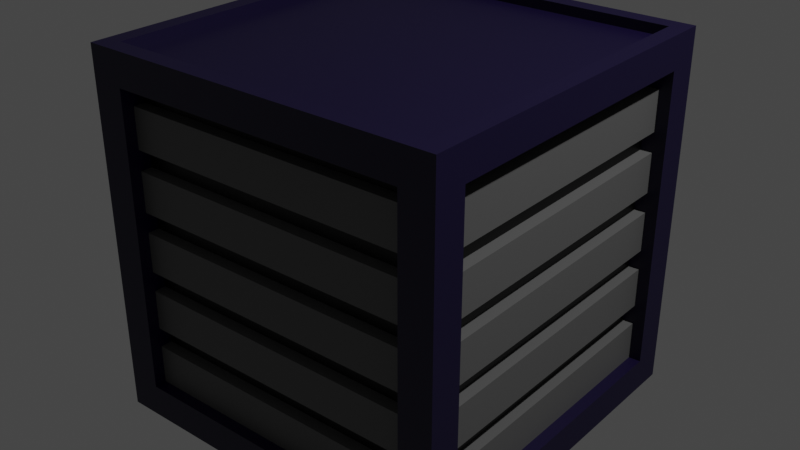 # Source: Box4.blend  (saved by Blender 2.83.19; exported with 4.5.12 LTS)
import bpy
from mathutils import Matrix  # noqa: F401  (used for matrix-valued properties, if any)

bpy.ops.wm.read_factory_settings(use_empty=True)
scene = bpy.context.scene
scene.name = 'Scene'

# ---- collections
col_collection = bpy.data.collections.new('Collection'); scene.collection.children.link(col_collection)

# ---- materials (node trees are filled in below, after node groups)
mat_material_001 = bpy.data.materials.new('Material.001')
mat_material_001.use_transparent_shadow = False
mat_material_002 = bpy.data.materials.new('Material.002')
mat_material_002.use_transparent_shadow = False
mat_material_003 = bpy.data.materials.new('Material.003')
mat_material_003.use_transparent_shadow = False
mat_material_004 = bpy.data.materials.new('Material.004')
mat_material_004.use_transparent_shadow = False

# ---- material node trees
mat_material_001.use_nodes = True; mat_material_001.node_tree.nodes.clear()
_N = mat_material_001.node_tree.nodes; _L = mat_material_001.node_tree.links
n0 = _N.new('ShaderNodeBsdfPrincipled'); n0.name = 'Principled BSDF'; n0.location = (10, 300)
n0.distribution = 'GGX'
n0.subsurface_method = 'BURLEY'
n0.inputs[0].default_value = (0.1156, 0.1156, 0.1156, 1.0)
n0.inputs[3].default_value = 1.45
n0.inputs[27].default_value = (0.0, 0.0, 0.0, 1.0)
n0.inputs[28].default_value = 1.0
n1 = _N.new('ShaderNodeOutputMaterial'); n1.name = 'Material Output'; n1.location = (300, 300)
_L.new(n0.outputs[0], n1.inputs[0])
n1.is_active_output = True
mat_material_002.use_nodes = True; mat_material_002.node_tree.nodes.clear()
_N = mat_material_002.node_tree.nodes; _L = mat_material_002.node_tree.links
n0 = _N.new('ShaderNodeBsdfPrincipled'); n0.name = 'Principled BSDF'; n0.location = (10, 300)
n0.distribution = 'GGX'
n0.subsurface_method = 'BURLEY'
n0.inputs[0].default_value = (0.0, 0.0, 0.0, 1.0)
n0.inputs[3].default_value = 1.45
n0.inputs[27].default_value = (0.0, 0.0, 0.0, 1.0)
n0.inputs[28].default_value = 1.0
n1 = _N.new('ShaderNodeOutputMaterial'); n1.name = 'Material Output'; n1.location = (300, 300)
_L.new(n0.outputs[0], n1.inputs[0])
n1.is_active_output = True
mat_material_003.use_nodes = True; mat_material_003.node_tree.nodes.clear()
_N = mat_material_003.node_tree.nodes; _L = mat_material_003.node_tree.links
n0 = _N.new('ShaderNodeBsdfPrincipled'); n0.name = 'Principled BSDF'; n0.location = (10, 300)
n0.distribution = 'GGX'
n0.subsurface_method = 'BURLEY'
n0.inputs[0].default_value = (0.003764, 0.0, 0.02924, 1.0)
n0.inputs[3].default_value = 1.45
n0.inputs[27].default_value = (0.0, 0.0, 0.0, 1.0)
n0.inputs[28].default_value = 1.0
n1 = _N.new('ShaderNodeOutputMaterial'); n1.name = 'Material Output'; n1.location = (300, 300)
_L.new(n0.outputs[0], n1.inputs[0])
n1.is_active_output = True
mat_material_004.use_nodes = True; mat_material_004.node_tree.nodes.clear()
_N = mat_material_004.node_tree.nodes; _L = mat_material_004.node_tree.links
n0 = _N.new('ShaderNodeBsdfPrincipled'); n0.name = 'Principled BSDF'; n0.location = (10, 300)
n0.distribution = 'GGX'
n0.subsurface_method = 'BURLEY'
n0.inputs[0].default_value = (0.8, 0.01064, 0.0, 1.0)
n0.inputs[3].default_value = 1.45
n0.inputs[27].default_value = (0.0, 0.0, 0.0, 1.0)
n0.inputs[28].default_value = 1.0
n1 = _N.new('ShaderNodeOutputMaterial'); n1.name = 'Material Output'; n1.location = (300, 300)
_L.new(n0.outputs[0], n1.inputs[0])
n1.is_active_output = True

# ---- world
world_world = bpy.data.worlds.new('World'); scene.world = world_world
world_world.use_nodes = True; world_world.node_tree.nodes.clear()
_N = world_world.node_tree.nodes; _L = world_world.node_tree.links
n0 = _N.new('ShaderNodeOutputWorld'); n0.name = 'World Output'; n0.location = (300, 300)
n1 = _N.new('ShaderNodeBackground'); n1.name = 'Background'; n1.location = (10, 300)
n1.inputs[0].default_value = (0.05088, 0.05088, 0.05088, 1.0)
_L.new(n1.outputs[0], n0.inputs[0])
n0.is_active_output = True
world_world.color = (0.05088, 0.05088, 0.05088)
world_world.use_sun_shadow = False
world_world.sun_shadow_jitter_overblur = 0.0

# ---- lights
light_light = bpy.data.lights.new('Light', 'POINT')
light_light.transmission_factor = 0.0
light_light.energy = 1000.0
light_light.shadow_soft_size = 0.1
light_light.shadow_maximum_resolution = 0.006
light_light.use_absolute_resolution = True

# ---- meshes
me_cube_001 = bpy.data.meshes.new('Cube.001')
me_cube_001.from_pydata([(-1.0, -1.0, -1.0), (-1.0, -1.0, 1.0), (-1.0, 1.0, -1.0), (-1.0, 1.0, 1.0), (1.0, -1.0, -1.0), (1.0, -1.0, 1.0), (1.0, 1.0, -1.0), (1.0, 1.0, 1.0), (-1.0, -0.8204, -0.8204), (-1.0, -0.8204, 0.8204), (-1.0, 0.8204, 0.8204), (-1.0, 0.8204, -0.8204), (-0.8204, 1.0, -0.8204), (-0.8204, 1.0, 0.8204), (0.8204, 1.0, 0.8204), (0.8204, 1.0, -0.8204), (1.0, 0.8204, -0.8204), (1.0, 0.8204, 0.8204), (1.0, -0.8204, 0.8204), (1.0, -0.8204, -0.8204), (0.8204, -1.0, -0.8204), (0.8204, -1.0, 0.8204), (-0.8204, -1.0, 0.8204), (-0.8204, -1.0, -0.8204), (-0.8186, -0.8204, -0.8204), (-0.8186, -0.8204, 0.8204), (-0.8186, 0.8204, -0.8204), (-0.8186, 0.8204, 0.8204), (-0.8204, 0.8186, 0.8204), (-0.8204, 0.8186, -0.8204), (0.8204, 0.8186, -0.8204), (0.8204, 0.8186, 0.8204), (0.8186, 0.8204, 0.8204), (0.8186, 0.8204, -0.8204), (0.8186, -0.8204, -0.8204), (0.8186, -0.8204, 0.8204), (0.8204, -0.8186, 0.8204), (0.8204, -0.8186, -0.8204), (-0.8204, -0.8186, -0.8204), (-0.8204, -0.8186, 0.8204), (-0.9346, -0.9346, 0.9043), (-0.9346, 0.9346, 0.9043), (0.9346, -0.9346, 0.9043), (0.9346, 0.9346, 0.9043), (-0.9346, -0.9346, -0.8247), (-0.9346, -0.9346, -0.7147), (-0.9346, -0.9346, -0.6048), (-0.9346, -0.9346, -0.4948), (-0.9346, -0.9346, -0.3848), (-0.9346, -0.9346, -0.2749), (-0.9346, -0.9346, -0.1649), (-0.9346, -0.9346, -0.05498), (-0.9346, -0.9346, 0.05498), (-0.9346, -0.9346, 0.1649), (-0.9346, -0.9346, 0.2749), (-0.9346, -0.9346, 0.3848), (-0.9346, -0.9346, 0.4948), (-0.9346, -0.9346, 0.6048), (-0.9346, -0.9346, 0.7147), (-0.9346, -0.9346, 0.8247), (-0.9346, 0.9346, 0.8247), (-0.9346, 0.9346, 0.7147), (-0.9346, 0.9346, 0.6048), (-0.9346, 0.9346, 0.4948), (-0.9346, 0.9346, 0.3848), (-0.9346, 0.9346, 0.2749), (-0.9346, 0.9346, 0.1649), (-0.9346, 0.9346, 0.05498), (-0.9346, 0.9346, -0.05498), (-0.9346, 0.9346, -0.1649), (-0.9346, 0.9346, -0.2749), (-0.9346, 0.9346, -0.3848), (-0.9346, 0.9346, -0.4948), (-0.9346, 0.9346, -0.6048), (-0.9346, 0.9346, -0.7147), (-0.9346, 0.9346, -0.8247), (0.9346, 0.9346, 0.8247), (0.9346, 0.9346, 0.7147), (0.9346, 0.9346, 0.6048), (0.9346, 0.9346, 0.4948), (0.9346, 0.9346, 0.3848), (0.9346, 0.9346, 0.2749), (0.9346, 0.9346, 0.1649), (0.9346, 0.9346, 0.05498), (0.9346, 0.9346, -0.05498), (0.9346, 0.9346, -0.1649), (0.9346, 0.9346, -0.2749), (0.9346, 0.9346, -0.3848), (0.9346, 0.9346, -0.4948), (0.9346, 0.9346, -0.6048), (0.9346, 0.9346, -0.7147), (0.9346, 0.9346, -0.8247), (0.9346, -0.9346, 0.8247), (0.9346, -0.9346, 0.7147), (0.9346, -0.9346, 0.6048), (0.9346, -0.9346, 0.4948), (0.9346, -0.9346, 0.3848), (0.9346, -0.9346, 0.2749), (0.9346, -0.9346, 0.1649), (0.9346, -0.9346, 0.05498), (0.9346, -0.9346, -0.05498), (0.9346, -0.9346, -0.1649), (0.9346, -0.9346, -0.2749), (0.9346, -0.9346, -0.3848), (0.9346, -0.9346, -0.4948), (0.9346, -0.9346, -0.6048), (0.9346, -0.9346, -0.7147), (0.9346, -0.9346, -0.8247), (-0.8712, 0.8712, -0.9346), (-0.8712, -0.8712, -0.9346), (-0.8712, 0.8712, -0.8247), (0.8712, 0.8712, -0.9346), (0.8712, 0.8712, -0.8247), (0.8712, -0.8712, -0.9346), (0.8712, -0.8712, -0.8247), (-0.8712, -0.8712, -0.8247), (-0.8712, -0.8712, -0.6048), (-0.8712, -0.8712, -0.4948), (-0.8712, -0.8712, -0.2749), (-0.8712, -0.8712, -0.1649), (-0.8712, -0.8712, 0.05498), (-0.8712, -0.8712, 0.1649), (-0.8712, -0.8712, 0.3848), (-0.8712, -0.8712, 0.4948), (-0.8712, -0.8712, 0.7147), (-0.8712, -0.8712, 0.8247), (-0.8712, 0.8712, 0.8247), (-0.8712, 0.8712, 0.7147), (-0.8712, 0.8712, 0.4948), (-0.8712, 0.8712, 0.3848), (-0.8712, 0.8712, 0.1649), (-0.8712, 0.8712, 0.05498), (-0.8712, 0.8712, -0.1649), (-0.8712, 0.8712, -0.2749), (-0.8712, 0.8712, -0.4948), (-0.8712, 0.8712, -0.6048), (0.8712, 0.8712, 0.8247), (0.8712, 0.8712, 0.7147), (0.8712, 0.8712, 0.4948), (0.8712, 0.8712, 0.3848), (0.8712, 0.8712, 0.1649), (0.8712, 0.8712, 0.05498), (0.8712, 0.8712, -0.1649), (0.8712, 0.8712, -0.2749), (0.8712, 0.8712, -0.4948), (0.8712, 0.8712, -0.6048), (0.8712, -0.8712, 0.8247), (0.8712, -0.8712, 0.7147), (0.8712, -0.8712, 0.4948), (0.8712, -0.8712, 0.3848), (0.8712, -0.8712, 0.1649), (0.8712, -0.8712, 0.05498), (0.8712, -0.8712, -0.1649), (0.8712, -0.8712, -0.2749), (0.8712, -0.8712, -0.4948), (0.8712, -0.8712, -0.6048), (0.5015, 0.8743, -0.5128), (0.5015, 0.8743, -0.2612), (0.5015, 0.9763, -0.5128), (0.5015, 0.9763, -0.2612), (0.7531, 0.8743, -0.5128), (0.7531, 0.8743, -0.2612), (0.7531, 0.9763, -0.5128), (0.7531, 0.9763, -0.2612), (0.5015, 0.9593, -0.5128), (0.5015, 0.9423, -0.5128), (0.5015, 0.9253, -0.5128), (0.5015, 0.9083, -0.5128), (0.5015, 0.8913, -0.5128), (0.5015, 0.8743, -0.4708), (0.5015, 0.8743, -0.4289), (0.5015, 0.8743, -0.387), (0.5015, 0.8743, -0.345), (0.5015, 0.8743, -0.3031), (0.5015, 0.8913, -0.2612), (0.5015, 0.9083, -0.2612), (0.5015, 0.9253, -0.2612), (0.5015, 0.9423, -0.2612), (0.5015, 0.9593, -0.2612), (0.5015, 0.9763, -0.3031), (0.5015, 0.9763, -0.345), (0.5015, 0.9763, -0.387), (0.5015, 0.9763, -0.4289), (0.5015, 0.9763, -0.4708), (0.7111, 0.9763, -0.5128), (0.6692, 0.9763, -0.5128), (0.6273, 0.9763, -0.5128), (0.5854, 0.9763, -0.5128), (0.5434, 0.9763, -0.5128), (0.5434, 0.9763, -0.2612), (0.5854, 0.9763, -0.2612), (0.6273, 0.9763, -0.2612), (0.6692, 0.9763, -0.2612), (0.7111, 0.9763, -0.2612), (0.7531, 0.9763, -0.3031), (0.7531, 0.9763, -0.345), (0.7531, 0.9763, -0.387), (0.7531, 0.9763, -0.4289), (0.7531, 0.9763, -0.4708), (0.7531, 0.8913, -0.5128), (0.7531, 0.9083, -0.5128), (0.7531, 0.9253, -0.5128), (0.7531, 0.9423, -0.5128), (0.7531, 0.9593, -0.5128), (0.7531, 0.9593, -0.2612), (0.7531, 0.9423, -0.2612), (0.7531, 0.9253, -0.2612), (0.7531, 0.9083, -0.2612), (0.7531, 0.8913, -0.2612), (0.7531, 0.8743, -0.3031), (0.7531, 0.8743, -0.345), (0.7531, 0.8743, -0.387), (0.7531, 0.8743, -0.4289), (0.7531, 0.8743, -0.4708), (0.5434, 0.8743, -0.5128), (0.5854, 0.8743, -0.5128), (0.6273, 0.8743, -0.5128), (0.6692, 0.8743, -0.5128), (0.7111, 0.8743, -0.5128), (0.7111, 0.8743, -0.2612), (0.6692, 0.8743, -0.2612), (0.6273, 0.8743, -0.2612), (0.5854, 0.8743, -0.2612), (0.5434, 0.8743, -0.2612), (0.7111, 0.9593, -0.2612), (0.7111, 0.9423, -0.2612), (0.7111, 0.9253, -0.2612), (0.7111, 0.9083, -0.2612), (0.7111, 0.8913, -0.2612), (0.6692, 0.9593, -0.2612), (0.6692, 0.9423, -0.2612), (0.6692, 0.9253, -0.2612), (0.6692, 0.9083, -0.2612), (0.6692, 0.8913, -0.2612), (0.6273, 0.9593, -0.2612), (0.6273, 0.9423, -0.2612), (0.6273, 0.9253, -0.2612), (0.6273, 0.9083, -0.2612), (0.6273, 0.8913, -0.2612), (0.5854, 0.9593, -0.2612), (0.5854, 0.9423, -0.2612), (0.5854, 0.9253, -0.2612), (0.5854, 0.9083, -0.2612), (0.5854, 0.8913, -0.2612), (0.5434, 0.9593, -0.2612), (0.5434, 0.9423, -0.2612), (0.5434, 0.9253, -0.2612), (0.5434, 0.9083, -0.2612), (0.5434, 0.8913, -0.2612), (0.5434, 0.9593, -0.5128), (0.5434, 0.9423, -0.5128), (0.5434, 0.9253, -0.5128), (0.5434, 0.9083, -0.5128), (0.5434, 0.8913, -0.5128), (0.5854, 0.9593, -0.5128), (0.5854, 0.9423, -0.5128), (0.5854, 0.9253, -0.5128), (0.5854, 0.9083, -0.5128), (0.5854, 0.8913, -0.5128), (0.6273, 0.9593, -0.5128), (0.6273, 0.9423, -0.5128), (0.6273, 0.9253, -0.5128), (0.6273, 0.9083, -0.5128), (0.6273, 0.8913, -0.5128), (0.6692, 0.9593, -0.5128), (0.6692, 0.9423, -0.5128), (0.6692, 0.9253, -0.5128), (0.6692, 0.9083, -0.5128), (0.6692, 0.8913, -0.5128), (0.7111, 0.9593, -0.5128), (0.7111, 0.9423, -0.5128), (0.7111, 0.9253, -0.5128), (0.7111, 0.9083, -0.5128), (0.7111, 0.8913, -0.5128), (0.7111, 0.8743, -0.4708), (0.6692, 0.8743, -0.4708), (0.6273, 0.8743, -0.4708), (0.5854, 0.8743, -0.4708), (0.5434, 0.8743, -0.4708), (0.7111, 0.8743, -0.4289), (0.6692, 0.8743, -0.4289), (0.6273, 0.8743, -0.4289), (0.5854, 0.8743, -0.4289), (0.5434, 0.8743, -0.4289), (0.7111, 0.8743, -0.387), (0.6692, 0.8743, -0.387), (0.6273, 0.8743, -0.387), (0.5854, 0.8743, -0.387), (0.5434, 0.8743, -0.387), (0.7111, 0.8743, -0.345), (0.6692, 0.8743, -0.345), (0.6273, 0.8743, -0.345), (0.5854, 0.8743, -0.345), (0.5434, 0.8743, -0.345), (0.7111, 0.8743, -0.3031), (0.6692, 0.8743, -0.3031), (0.6273, 0.8743, -0.3031), (0.5854, 0.8743, -0.3031), (0.5434, 0.8743, -0.3031), (0.7531, 0.9593, -0.4708), (0.7531, 0.9423, -0.4708), (0.7531, 0.9253, -0.4708), (0.7531, 0.9083, -0.4708), (0.7531, 0.8913, -0.4708), (0.7531, 0.9593, -0.4289), (0.7531, 0.9423, -0.4289), (0.7531, 0.9253, -0.4289), (0.7531, 0.9083, -0.4289), (0.7531, 0.8913, -0.4289), (0.7531, 0.9593, -0.387), (0.7531, 0.9423, -0.387), (0.7531, 0.9253, -0.387), (0.7531, 0.9083, -0.387), (0.7531, 0.8913, -0.387), (0.7531, 0.9593, -0.345), (0.7531, 0.9423, -0.345), (0.7531, 0.9253, -0.345), (0.7531, 0.9083, -0.345), (0.7531, 0.8913, -0.345), (0.7531, 0.9593, -0.3031), (0.7531, 0.9423, -0.3031), (0.7531, 0.9253, -0.3031), (0.7531, 0.9083, -0.3031), (0.7531, 0.8913, -0.3031), (0.5434, 0.9763, -0.4708), (0.5854, 0.9763, -0.4708), (0.6273, 0.9763, -0.4708), (0.6692, 0.9763, -0.4708), (0.7111, 0.9763, -0.4708), (0.5434, 0.9763, -0.4289), (0.5854, 0.9763, -0.4289), (0.6273, 0.9763, -0.4289), (0.6692, 0.9763, -0.4289), (0.7111, 0.9763, -0.4289), (0.5434, 0.9763, -0.387), (0.5854, 0.9763, -0.387), (0.6273, 0.9763, -0.387), (0.6692, 0.9763, -0.387), (0.7111, 0.9763, -0.387), (0.5434, 0.9763, -0.345), (0.5854, 0.9763, -0.345), (0.6273, 0.9763, -0.345), (0.6692, 0.9763, -0.345), (0.7111, 0.9763, -0.345), (0.5434, 0.9763, -0.3031), (0.5854, 0.9763, -0.3031), (0.6273, 0.9763, -0.3031), (0.6692, 0.9763, -0.3031), (0.7111, 0.9763, -0.3031), (0.5015, 0.8913, -0.4708), (0.5015, 0.9083, -0.4708), (0.5015, 0.9253, -0.4708), (0.5015, 0.9423, -0.4708), (0.5015, 0.9593, -0.4708), (0.5015, 0.8913, -0.4289), (0.5015, 0.9083, -0.4289), (0.5015, 0.9253, -0.4289), (0.5015, 0.9423, -0.4289), (0.5015, 0.9593, -0.4289), (0.5015, 0.8913, -0.387), (0.5015, 0.9083, -0.387), (0.5015, 0.9253, -0.387), (0.5015, 0.9423, -0.387), (0.5015, 0.9593, -0.387), (0.5015, 0.8913, -0.345), (0.5015, 0.9083, -0.345), (0.5015, 0.9253, -0.345), (0.5015, 0.9423, -0.345), (0.5015, 0.9593, -0.345), (0.5015, 0.8913, -0.3031), (0.5015, 0.9083, -0.3031), (0.5015, 0.9253, -0.3031), (0.5015, 0.9423, -0.3031), (0.5015, 0.9593, -0.3031), (0.549, 0.9905, -0.5072), (0.549, 0.9905, -0.4764), (0.5798, 0.9905, -0.4764), (0.5798, 0.9905, -0.5072), (0.591, 0.9905, -0.5072), (0.591, 0.9905, -0.4764), (0.6217, 0.9905, -0.4764), (0.6217, 0.9905, -0.5072), (0.6329, 0.9905, -0.5072), (0.6329, 0.9905, -0.4764), (0.6636, 0.9905, -0.4764), (0.6636, 0.9905, -0.5072), (0.6748, 0.9905, -0.5072), (0.6748, 0.9905, -0.4764), (0.7056, 0.9905, -0.4764), (0.7056, 0.9905, -0.5072), (0.549, 0.9905, -0.4652), (0.549, 0.9905, -0.4345), (0.5798, 0.9905, -0.4345), (0.5798, 0.9905, -0.4652), (0.591, 0.9905, -0.4652), (0.591, 0.9905, -0.4345), (0.6217, 0.9905, -0.4345), (0.6217, 0.9905, -0.4652), (0.6329, 0.9905, -0.4652), (0.6329, 0.9905, -0.4345), (0.6636, 0.9905, -0.4345), (0.6636, 0.9905, -0.4652), (0.6748, 0.9905, -0.4652), (0.6748, 0.9905, -0.4345), (0.7056, 0.9905, -0.4345), (0.7056, 0.9905, -0.4652), (0.549, 0.9905, -0.4233), (0.549, 0.9905, -0.3926), (0.5798, 0.9905, -0.3926), (0.5798, 0.9905, -0.4233), (0.591, 0.9905, -0.4233), (0.591, 0.9905, -0.3926), (0.6217, 0.9905, -0.3926), (0.6217, 0.9905, -0.4233), (0.6329, 0.9905, -0.4233), (0.6329, 0.9905, -0.3926), (0.6636, 0.9905, -0.3926), (0.6636, 0.9905, -0.4233), (0.6748, 0.9905, -0.4233), (0.6748, 0.9905, -0.3926), (0.7056, 0.9905, -0.3926), (0.7056, 0.9905, -0.4233), (0.549, 0.9905, -0.3814), (0.549, 0.9905, -0.3506), (0.5798, 0.9905, -0.3506), (0.5798, 0.9905, -0.3814), (0.591, 0.9905, -0.3814), (0.591, 0.9905, -0.3506), (0.6217, 0.9905, -0.3506), (0.6217, 0.9905, -0.3814), (0.6329, 0.9905, -0.3814), (0.6329, 0.9905, -0.3506), (0.6636, 0.9905, -0.3506), (0.6636, 0.9905, -0.3814), (0.6748, 0.9905, -0.3814), (0.6748, 0.9905, -0.3506), (0.7056, 0.9905, -0.3506), (0.7056, 0.9905, -0.3814), (0.9063, 0.9063, 1.0), (-0.9063, 0.9063, 1.0), (-0.9063, -0.9063, 1.0), (0.9063, -0.9063, 1.0), (-0.9063, 0.9063, 0.9461), (0.9063, 0.9063, 0.9461), (0.9063, -0.9063, 0.9461), (-0.9063, -0.9063, 0.9461), (-0.9474, 0.9474, -1.0), (0.9474, 0.9474, -1.0), (0.9474, -0.9474, -1.0), (-0.9474, -0.9474, -1.0), (0.9474, 0.9474, -0.9744), (-0.9474, 0.9474, -0.9744), (-0.9474, -0.9474, -0.9744), (0.9474, -0.9474, -0.9744)], [], [(11, 8, 24, 26), (12, 13, 28, 29), (8, 9, 25, 24), (22, 23, 38, 39), (449, 446, 451, 452), (439, 440, 445, 442), (0, 1, 9, 8), (1, 3, 10, 9), (3, 2, 11, 10), (2, 0, 8, 11), (2, 3, 13, 12), (3, 7, 14, 13), (7, 6, 15, 14), (6, 2, 12, 15), (6, 7, 17, 16), (7, 5, 18, 17), (5, 4, 19, 18), (4, 6, 16, 19), (4, 5, 21, 20), (5, 1, 22, 21), (1, 0, 23, 22), (0, 4, 20, 23), (24, 25, 27, 26), (29, 28, 31, 30), (33, 32, 35, 34), (37, 36, 39, 38), (16, 17, 32, 33), (15, 12, 29, 30), (20, 21, 36, 37), (9, 10, 27, 25), (19, 16, 33, 34), (13, 14, 31, 28), (23, 20, 37, 38), (10, 11, 26, 27), (17, 18, 35, 32), (14, 15, 30, 31), (21, 22, 39, 36), (18, 19, 34, 35), (59, 40, 41, 60), (60, 41, 43, 76), (76, 43, 42, 92), (92, 42, 40, 59), (76, 92, 146, 136), (43, 41, 40, 42), (63, 79, 138, 128), (107, 106, 45, 44), (106, 105, 46, 45), (53, 66, 130, 121), (104, 103, 48, 47), (103, 102, 49, 48), (93, 77, 137, 147), (101, 100, 51, 50), (100, 99, 52, 51), (104, 47, 117, 154), (98, 97, 54, 53), (97, 96, 55, 54), (80, 64, 129, 139), (95, 94, 57, 56), (94, 93, 58, 57), (91, 107, 114, 112), (67, 52, 120, 131), (91, 90, 106, 107), (90, 89, 105, 106), (46, 105, 155, 116), (88, 87, 103, 104), (87, 86, 102, 103), (92, 59, 125, 146), (85, 84, 100, 101), (84, 83, 99, 100), (79, 95, 148, 138), (82, 81, 97, 98), (81, 80, 96, 97), (66, 82, 140, 130), (79, 78, 94, 95), (78, 77, 93, 94), (58, 93, 147, 124), (50, 69, 132, 119), (75, 74, 90, 91), (74, 73, 89, 90), (96, 80, 139, 149), (72, 71, 87, 88), (71, 70, 86, 87), (107, 44, 115, 114), (69, 68, 84, 85), (68, 67, 83, 84), (83, 67, 131, 141), (66, 65, 81, 82), (65, 64, 80, 81), (70, 49, 118, 133), (63, 62, 78, 79), (62, 61, 77, 78), (95, 56, 123, 148), (82, 98, 150, 140), (44, 45, 74, 75), (45, 46, 73, 74), (69, 85, 142, 132), (47, 48, 71, 72), (48, 49, 70, 71), (55, 96, 149, 122), (50, 51, 68, 69), (51, 52, 67, 68), (47, 72, 134, 117), (53, 54, 65, 66), (54, 55, 64, 65), (99, 83, 141, 151), (56, 57, 62, 63), (57, 58, 61, 62), (86, 70, 133, 143), (108, 111, 113, 109), (113, 114, 115, 109), (155, 154, 117, 116), (153, 152, 119, 118), (151, 150, 121, 120), (149, 148, 123, 122), (147, 146, 125, 124), (111, 112, 114, 113), (145, 144, 154, 155), (143, 142, 152, 153), (141, 140, 150, 151), (139, 138, 148, 149), (137, 136, 146, 147), (108, 110, 112, 111), (135, 134, 144, 145), (133, 132, 142, 143), (131, 130, 140, 141), (129, 128, 138, 139), (127, 126, 136, 137), (109, 115, 110, 108), (116, 117, 134, 135), (118, 119, 132, 133), (120, 121, 130, 131), (122, 123, 128, 129), (124, 125, 126, 127), (105, 89, 145, 155), (49, 102, 153, 118), (75, 91, 112, 110), (64, 55, 122, 129), (88, 104, 154, 144), (77, 61, 127, 137), (101, 50, 119, 152), (56, 63, 128, 123), (60, 76, 136, 126), (89, 73, 135, 145), (102, 86, 143, 153), (44, 75, 110, 115), (52, 99, 151, 120), (72, 88, 144, 134), (61, 58, 124, 127), (85, 101, 152, 142), (98, 53, 121, 150), (59, 60, 126, 125), (73, 46, 116, 135), (373, 178, 159, 179), (348, 193, 163, 194), (323, 208, 161, 209), (298, 223, 157, 173), (273, 199, 160, 218), (248, 174, 157, 223), (208, 228, 219, 161), (228, 233, 220, 219), (233, 238, 221, 220), (238, 243, 222, 221), (243, 248, 223, 222), (163, 193, 224, 204), (204, 224, 225, 205), (205, 225, 226, 206), (206, 226, 227, 207), (207, 227, 228, 208), (193, 192, 229, 224), (224, 229, 230, 225), (225, 230, 231, 226), (226, 231, 232, 227), (227, 232, 233, 228), (192, 191, 234, 229), (229, 234, 235, 230), (230, 235, 236, 231), (231, 236, 237, 232), (232, 237, 238, 233), (191, 190, 239, 234), (234, 239, 240, 235), (235, 240, 241, 236), (236, 241, 242, 237), (237, 242, 243, 238), (190, 189, 244, 239), (239, 244, 245, 240), (240, 245, 246, 241), (241, 246, 247, 242), (242, 247, 248, 243), (189, 159, 178, 244), (244, 178, 177, 245), (245, 177, 176, 246), (246, 176, 175, 247), (247, 175, 174, 248), (168, 253, 214, 156), (253, 258, 215, 214), (258, 263, 216, 215), (263, 268, 217, 216), (268, 273, 218, 217), (158, 188, 249, 164), (164, 249, 250, 165), (165, 250, 251, 166), (166, 251, 252, 167), (167, 252, 253, 168), (188, 187, 254, 249), (249, 254, 255, 250), (250, 255, 256, 251), (251, 256, 257, 252), (252, 257, 258, 253), (187, 186, 259, 254), (254, 259, 260, 255), (255, 260, 261, 256), (256, 261, 262, 257), (257, 262, 263, 258), (186, 185, 264, 259), (259, 264, 265, 260), (260, 265, 266, 261), (261, 266, 267, 262), (262, 267, 268, 263), (185, 184, 269, 264), (264, 269, 270, 265), (265, 270, 271, 266), (266, 271, 272, 267), (267, 272, 273, 268), (184, 162, 203, 269), (269, 203, 202, 270), (270, 202, 201, 271), (271, 201, 200, 272), (272, 200, 199, 273), (214, 278, 169, 156), (278, 283, 170, 169), (283, 288, 171, 170), (288, 293, 172, 171), (293, 298, 173, 172), (160, 213, 274, 218), (218, 274, 275, 217), (217, 275, 276, 216), (216, 276, 277, 215), (215, 277, 278, 214), (213, 212, 279, 274), (274, 279, 280, 275), (275, 280, 281, 276), (276, 281, 282, 277), (277, 282, 283, 278), (212, 211, 284, 279), (279, 284, 285, 280), (280, 285, 286, 281), (281, 286, 287, 282), (282, 287, 288, 283), (211, 210, 289, 284), (284, 289, 290, 285), (285, 290, 291, 286), (286, 291, 292, 287), (287, 292, 293, 288), (210, 209, 294, 289), (289, 294, 295, 290), (290, 295, 296, 291), (291, 296, 297, 292), (292, 297, 298, 293), (209, 161, 219, 294), (294, 219, 220, 295), (295, 220, 221, 296), (296, 221, 222, 297), (297, 222, 223, 298), (199, 303, 213, 160), (303, 308, 212, 213), (308, 313, 211, 212), (313, 318, 210, 211), (318, 323, 209, 210), (162, 198, 299, 203), (203, 299, 300, 202), (202, 300, 301, 201), (201, 301, 302, 200), (200, 302, 303, 199), (198, 197, 304, 299), (299, 304, 305, 300), (300, 305, 306, 301), (301, 306, 307, 302), (302, 307, 308, 303), (197, 196, 309, 304), (304, 309, 310, 305), (305, 310, 311, 306), (306, 311, 312, 307), (307, 312, 313, 308), (196, 195, 314, 309), (309, 314, 315, 310), (310, 315, 316, 311), (311, 316, 317, 312), (312, 317, 318, 313), (195, 194, 319, 314), (314, 319, 320, 315), (315, 320, 321, 316), (316, 321, 322, 317), (317, 322, 323, 318), (194, 163, 204, 319), (319, 204, 205, 320), (320, 205, 206, 321), (321, 206, 207, 322), (322, 207, 208, 323), (184, 328, 198, 162), (328, 333, 197, 198), (333, 338, 196, 197), (338, 343, 195, 196), (343, 348, 194, 195), (158, 183, 324, 188), (183, 182, 329, 324), (182, 181, 334, 329), (181, 180, 339, 334), (180, 179, 344, 339), (339, 344, 345, 340), (340, 345, 346, 341), (341, 346, 347, 342), (342, 347, 348, 343), (179, 159, 189, 344), (344, 189, 190, 345), (345, 190, 191, 346), (346, 191, 192, 347), (347, 192, 193, 348), (164, 353, 183, 158), (353, 358, 182, 183), (358, 363, 181, 182), (363, 368, 180, 181), (368, 373, 179, 180), (156, 169, 349, 168), (168, 349, 350, 167), (167, 350, 351, 166), (166, 351, 352, 165), (165, 352, 353, 164), (169, 170, 354, 349), (349, 354, 355, 350), (350, 355, 356, 351), (351, 356, 357, 352), (352, 357, 358, 353), (170, 171, 359, 354), (354, 359, 360, 355), (355, 360, 361, 356), (356, 361, 362, 357), (357, 362, 363, 358), (171, 172, 364, 359), (359, 364, 365, 360), (360, 365, 366, 361), (361, 366, 367, 362), (362, 367, 368, 363), (172, 173, 369, 364), (364, 369, 370, 365), (365, 370, 371, 366), (366, 371, 372, 367), (367, 372, 373, 368), (173, 157, 174, 369), (369, 174, 175, 370), (370, 175, 176, 371), (371, 176, 177, 372), (372, 177, 178, 373), (374, 375, 376, 377), (324, 375, 374, 188), (325, 376, 375, 324), (187, 377, 376, 325), (188, 374, 377, 187), (378, 379, 380, 381), (325, 379, 378, 187), (326, 380, 379, 325), (186, 381, 380, 326), (187, 378, 381, 186), (382, 383, 384, 385), (326, 383, 382, 186), (327, 384, 383, 326), (185, 385, 384, 327), (186, 382, 385, 185), (386, 387, 388, 389), (327, 387, 386, 185), (328, 388, 387, 327), (184, 389, 388, 328), (185, 386, 389, 184), (390, 391, 392, 393), (329, 391, 390, 324), (330, 392, 391, 329), (325, 393, 392, 330), (324, 390, 393, 325), (394, 395, 396, 397), (330, 395, 394, 325), (331, 396, 395, 330), (326, 397, 396, 331), (325, 394, 397, 326), (398, 399, 400, 401), (331, 399, 398, 326), (332, 400, 399, 331), (327, 401, 400, 332), (326, 398, 401, 327), (402, 403, 404, 405), (332, 403, 402, 327), (333, 404, 403, 332), (328, 405, 404, 333), (327, 402, 405, 328), (406, 407, 408, 409), (334, 407, 406, 329), (335, 408, 407, 334), (330, 409, 408, 335), (329, 406, 409, 330), (410, 411, 412, 413), (335, 411, 410, 330), (336, 412, 411, 335), (331, 413, 412, 336), (330, 410, 413, 331), (414, 415, 416, 417), (336, 415, 414, 331), (337, 416, 415, 336), (332, 417, 416, 337), (331, 414, 417, 332), (418, 419, 420, 421), (337, 419, 418, 332), (338, 420, 419, 337), (333, 421, 420, 338), (332, 418, 421, 333), (422, 423, 424, 425), (339, 423, 422, 334), (340, 424, 423, 339), (335, 425, 424, 340), (334, 422, 425, 335), (426, 427, 428, 429), (340, 427, 426, 335), (341, 428, 427, 340), (336, 429, 428, 341), (335, 426, 429, 336), (430, 431, 432, 433), (341, 431, 430, 336), (342, 432, 431, 341), (337, 433, 432, 342), (336, 430, 433, 337), (434, 435, 436, 437), (342, 435, 434, 337), (343, 436, 435, 342), (338, 437, 436, 343), (337, 434, 437, 338), (7, 3, 439, 438), (3, 1, 440, 439), (1, 5, 441, 440), (5, 7, 438, 441), (443, 442, 445, 444), (438, 439, 442, 443), (440, 441, 444, 445), (441, 438, 443, 444), (2, 6, 447, 446), (6, 4, 448, 447), (4, 0, 449, 448), (0, 2, 446, 449), (451, 450, 453, 452), (447, 448, 453, 450), (446, 447, 450, 451), (448, 449, 452, 453)])
me_cube_001.polygons.foreach_set('material_index', [2, 2, 2, 2, 2, 2, 2, 2, 2, 2, 2, 2, 2, 2, 2, 2, 2, 2, 2, 2, 2, 2, 0, 0, 0, 0, 2, 2, 2, 2, 2, 2, 2, 2, 2, 2, 2, 2, 0, 0, 0, 0, 0, 0, 0, 0, 0, 0, 0, 0, 0, 0, 0, 0, 0, 0, 0, 0, 0, 0, 0, 0, 0, 0, 0, 0, 0, 0, 0, 0, 0, 0, 0, 0, 0, 0, 0, 0, 0, 0, 0, 0, 0, 0, 0, 0, 0, 0, 0, 0, 0, 0, 0, 0, 0, 0, 0, 0, 0, 0, 0, 0, 0, 0, 0, 0, 0, 0, 1, 1, 1, 1, 1, 1, 1, 1, 1, 1, 1, 1, 1, 1, 1, 1, 1, 1, 1, 1, 1, 1, 1, 1, 1, 0, 0, 0, 0, 0, 0, 0, 0, 0, 0, 0, 0, 0, 0, 0, 0, 0, 0, 0, 0, 0, 0, 0, 0, 0, 0, 0, 0, 0, 0, 0, 0, 0, 0, 0, 0, 0, 0, 0, 0, 0, 0, 0, 0, 0, 0, 0, 0, 0, 0, 0, 0, 0, 0, 0, 0, 0, 0, 0, 0, 0, 0, 0, 0, 0, 0, 0, 0, 0, 0, 0, 0, 0, 0, 0, 0, 0, 0, 0, 0, 0, 0, 0, 0, 0, 0, 0, 0, 0, 0, 0, 0, 0, 0, 0, 0, 0, 0, 0, 0, 0, 0, 0, 0, 0, 0, 0, 0, 0, 0, 0, 0, 0, 0, 0, 0, 0, 0, 0, 0, 0, 0, 0, 0, 0, 0, 0, 0, 0, 0, 0, 0, 0, 0, 0, 0, 0, 0, 0, 0, 0, 0, 0, 0, 0, 0, 0, 0, 0, 0, 0, 0, 0, 0, 0, 0, 0, 0, 0, 0, 0, 0, 0, 0, 0, 0, 0, 0, 0, 0, 0, 0, 0, 0, 0, 0, 0, 0, 0, 0, 3, 3, 3, 3, 0, 0, 0, 0, 0, 0, 0, 0, 0, 0, 0, 0, 0, 0, 0, 0, 0, 0, 0, 0, 0, 0, 0, 0, 0, 0, 0, 0, 0, 0, 0, 0, 0, 0, 0, 1, 1, 1, 1, 1, 1, 1, 1, 1, 1, 1, 1, 1, 1, 1, 1, 1, 1, 1, 1, 1, 1, 1, 1, 1, 1, 1, 1, 1, 1, 1, 1, 1, 1, 1, 1, 1, 1, 1, 1, 1, 1, 1, 1, 1, 1, 1, 1, 1, 1, 1, 1, 1, 1, 1, 1, 1, 1, 1, 1, 1, 1, 1, 1, 1, 1, 1, 1, 1, 1, 1, 1, 1, 1, 1, 1, 1, 1, 1, 1, 2, 2, 2, 2, 2, 2, 2, 2, 2, 2, 2, 2, 2, 2, 2, 2])
_uv = me_cube_001.uv_layers.new(name='UVMap')
_uv.uv.foreach_set('vector', [0.3974, 0.2276, 0.3974, 0.02245, 0.3974, 0.02245, 0.3974, 0.2276, 0.3974, 0.2724, 0.6026, 0.2724, 0.6026, 0.2724, 0.3974, 0.2724, 0.3974, 0.02245, 0.6026, 0.02245, 0.6026, 0.02245, 0.3974, 0.02245, 0.6026, 0.9776, 0.3974, 0.9776, 0.3974, 0.9776, 0.6026, 0.9776, 0.1316, 0.7434, 0.1316, 0.5066, 0.1316, 0.5066, 0.1316, 0.7434, 0.8633, 0.5117, 0.8633, 0.7383, 0.8633, 0.7383, 0.8633, 0.5117, 0.375, 0.0, 0.625, 0.0, 0.6026, 0.02245, 0.3974, 0.02245, 0.625, 0.0, 0.625, 0.25, 0.6026, 0.2276, 0.6026, 0.02245, 0.625, 0.25, 0.375, 0.25, 0.3974, 0.2276, 0.6026, 0.2276, 0.375, 0.25, 0.375, 0.0, 0.3974, 0.02245, 0.3974, 0.2276, 0.375, 0.25, 0.625, 0.25, 0.6026, 0.2724, 0.3974, 0.2724, 0.625, 0.25, 0.625, 0.5, 0.6026, 0.4776, 0.6026, 0.2724, 0.625, 0.5, 0.375, 0.5, 0.3974, 0.4776, 0.6026, 0.4776, 0.375, 0.5, 0.375, 0.25, 0.3974, 0.2724, 0.3974, 0.4776, 0.375, 0.5, 0.625, 0.5, 0.6026, 0.5224, 0.3974, 0.5224, 0.625, 0.5, 0.625, 0.75, 0.6026, 0.7276, 0.6026, 0.5224, 0.625, 0.75, 0.375, 0.75, 0.3974, 0.7276, 0.6026, 0.7276, 0.375, 0.75, 0.375, 0.5, 0.3974, 0.5224, 0.3974, 0.7276, 0.375, 0.75, 0.625, 0.75, 0.6026, 0.7724, 0.3974, 0.7724, 0.625, 0.75, 0.625, 1.0, 0.6026, 0.9776, 0.6026, 0.7724, 0.625, 1.0, 0.375, 1.0, 0.3974, 0.9776, 0.6026, 0.9776, 0.375, 1.0, 0.375, 0.75, 0.3974, 0.7724, 0.3974, 0.9776, 0.3974, 0.02245, 0.6026, 0.02245, 0.6026, 0.2276, 0.3974, 0.2276, 0.3974, 0.2724, 0.6026, 0.2724, 0.6026, 0.4776, 0.3974, 0.4776, 0.3974, 0.5224, 0.6026, 0.5224, 0.6026, 0.7276, 0.3974, 0.7276, 0.3974, 0.7724, 0.6026, 0.7724, 0.6026, 0.9776, 0.3974, 0.9776, 0.3974, 0.5224, 0.6026, 0.5224, 0.6026, 0.5224, 0.3974, 0.5224, 0.3974, 0.4776, 0.3974, 0.2724, 0.3974, 0.2724, 0.3974, 0.4776, 0.3974, 0.7724, 0.6026, 0.7724, 0.6026, 0.7724, 0.3974, 0.7724, 0.6026, 0.02245, 0.6026, 0.2276, 0.6026, 0.2276, 0.6026, 0.02245, 0.3974, 0.7276, 0.3974, 0.5224, 0.3974, 0.5224, 0.3974, 0.7276, 0.6026, 0.2724, 0.6026, 0.4776, 0.6026, 0.4776, 0.6026, 0.2724, 0.3974, 0.9776, 0.3974, 0.7724, 0.3974, 0.7724, 0.3974, 0.9776, 0.6026, 0.2276, 0.3974, 0.2276, 0.3974, 0.2276, 0.6026, 0.2276, 0.6026, 0.5224, 0.6026, 0.7276, 0.6026, 0.7276, 0.6026, 0.5224, 0.6026, 0.4776, 0.3974, 0.4776, 0.3974, 0.4776, 0.6026, 0.4776, 0.6026, 0.7724, 0.6026, 0.9776, 0.6026, 0.9776, 0.6026, 0.7724, 0.6026, 0.7276, 0.3974, 0.7276, 0.3974, 0.7276, 0.6026, 0.7276, 0.6103, 0.0, 0.625, 0.0, 0.625, 0.25, 0.6103, 0.25, 0.6103, 0.25, 0.625, 0.25, 0.625, 0.5, 0.6103, 0.5, 0.6103, 0.5, 0.625, 0.5, 0.625, 0.75, 0.6103, 0.75, 0.6103, 0.75, 0.625, 0.75, 0.625, 1.0, 0.6103, 1.0, 0.6103, 0.5, 0.6103, 0.75, 0.6103, 0.75, 0.6103, 0.5, 0.625, 0.5, 0.875, 0.5, 0.875, 0.75, 0.625, 0.75, 0.5662, 0.25, 0.5662, 0.5, 0.5662, 0.5, 0.5662, 0.25, 0.3897, 0.75, 0.4044, 0.75, 0.4044, 1.0, 0.3897, 1.0, 0.4044, 0.75, 0.4191, 0.75, 0.4191, 1.0, 0.4044, 1.0, 0.5221, 0.0, 0.5221, 0.25, 0.5221, 0.25, 0.5221, 0.0, 0.4338, 0.75, 0.4485, 0.75, 0.4485, 1.0, 0.4338, 1.0, 0.4485, 0.75, 0.4632, 0.75, 0.4632, 1.0, 0.4485, 1.0, 0.5956, 0.75, 0.5956, 0.5, 0.5956, 0.5, 0.5956, 0.75, 0.4779, 0.75, 0.4926, 0.75, 0.4926, 1.0, 0.4779, 1.0, 0.4926, 0.75, 0.5074, 0.75, 0.5074, 1.0, 0.4926, 1.0, 0.4338, 0.75, 0.4338, 1.0, 0.4338, 1.0, 0.4338, 0.75, 0.5221, 0.75, 0.5368, 0.75, 0.5368, 1.0, 0.5221, 1.0, 0.5368, 0.75, 0.5515, 0.75, 0.5515, 1.0, 0.5368, 1.0, 0.5515, 0.5, 0.5515, 0.25, 0.5515, 0.25, 0.5515, 0.5, 0.5662, 0.75, 0.5809, 0.75, 0.5809, 1.0, 0.5662, 1.0, 0.5809, 0.75, 0.5956, 0.75, 0.5956, 1.0, 0.5809, 1.0, 0.3897, 0.5, 0.3897, 0.75, 0.3897, 0.75, 0.3897, 0.5, 0.5074, 0.25, 0.5074, 0.0, 0.5074, 0.0, 0.5074, 0.25, 0.3897, 0.5, 0.4044, 0.5, 0.4044, 0.75, 0.3897, 0.75, 0.4044, 0.5, 0.4191, 0.5, 0.4191, 0.75, 0.4044, 0.75, 0.4191, 1.0, 0.4191, 0.75, 0.4191, 0.75, 0.4191, 1.0, 0.4338, 0.5, 0.4485, 0.5, 0.4485, 0.75, 0.4338, 0.75, 0.4485, 0.5, 0.4632, 0.5, 0.4632, 0.75, 0.4485, 0.75, 0.6103, 0.75, 0.6103, 1.0, 0.6103, 1.0, 0.6103, 0.75, 0.4779, 0.5, 0.4926, 0.5, 0.4926, 0.75, 0.4779, 0.75, 0.4926, 0.5, 0.5074, 0.5, 0.5074, 0.75, 0.4926, 0.75, 0.5662, 0.5, 0.5662, 0.75, 0.5662, 0.75, 0.5662, 0.5, 0.5221, 0.5, 0.5368, 0.5, 0.5368, 0.75, 0.5221, 0.75, 0.5368, 0.5, 0.5515, 0.5, 0.5515, 0.75, 0.5368, 0.75, 0.5221, 0.25, 0.5221, 0.5, 0.5221, 0.5, 0.5221, 0.25, 0.5662, 0.5, 0.5809, 0.5, 0.5809, 0.75, 0.5662, 0.75, 0.5809, 0.5, 0.5956, 0.5, 0.5956, 0.75, 0.5809, 0.75, 0.5956, 1.0, 0.5956, 0.75, 0.5956, 0.75, 0.5956, 1.0, 0.4779, 0.0, 0.4779, 0.25, 0.4779, 0.25, 0.4779, 0.0, 0.3897, 0.25, 0.4044, 0.25, 0.4044, 0.5, 0.3897, 0.5, 0.4044, 0.25, 0.4191, 0.25, 0.4191, 0.5, 0.4044, 0.5, 0.5515, 0.75, 0.5515, 0.5, 0.5515, 0.5, 0.5515, 0.75, 0.4338, 0.25, 0.4485, 0.25, 0.4485, 0.5, 0.4338, 0.5, 0.4485, 0.25, 0.4632, 0.25, 0.4632, 0.5, 0.4485, 0.5, 0.3897, 0.75, 0.3897, 1.0, 0.3897, 1.0, 0.3897, 0.75, 0.4779, 0.25, 0.4926, 0.25, 0.4926, 0.5, 0.4779, 0.5, 0.4926, 0.25, 0.5074, 0.25, 0.5074, 0.5, 0.4926, 0.5, 0.5074, 0.5, 0.5074, 0.25, 0.5074, 0.25, 0.5074, 0.5, 0.5221, 0.25, 0.5368, 0.25, 0.5368, 0.5, 0.5221, 0.5, 0.5368, 0.25, 0.5515, 0.25, 0.5515, 0.5, 0.5368, 0.5, 0.4632, 0.25, 0.4632, 0.0, 0.4632, 0.0, 0.4632, 0.25, 0.5662, 0.25, 0.5809, 0.25, 0.5809, 0.5, 0.5662, 0.5, 0.5809, 0.25, 0.5956, 0.25, 0.5956, 0.5, 0.5809, 0.5, 0.5662, 0.75, 0.5662, 1.0, 0.5662, 1.0, 0.5662, 0.75, 0.5221, 0.5, 0.5221, 0.75, 0.5221, 0.75, 0.5221, 0.5, 0.3897, 0.0, 0.4044, 0.0, 0.4044, 0.25, 0.3897, 0.25, 0.4044, 0.0, 0.4191, 0.0, 0.4191, 0.25, 0.4044, 0.25, 0.4779, 0.25, 0.4779, 0.5, 0.4779, 0.5, 0.4779, 0.25, 0.4338, 0.0, 0.4485, 0.0, 0.4485, 0.25, 0.4338, 0.25, 0.4485, 0.0, 0.4632, 0.0, 0.4632, 0.25, 0.4485, 0.25, 0.5515, 1.0, 0.5515, 0.75, 0.5515, 0.75, 0.5515, 1.0, 0.4779, 0.0, 0.4926, 0.0, 0.4926, 0.25, 0.4779, 0.25, 0.4926, 0.0, 0.5074, 0.0, 0.5074, 0.25, 0.4926, 0.25, 0.4338, 0.0, 0.4338, 0.25, 0.4338, 0.25, 0.4338, 0.0, 0.5221, 0.0, 0.5368, 0.0, 0.5368, 0.25, 0.5221, 0.25, 0.5368, 0.0, 0.5515, 0.0, 0.5515, 0.25, 0.5368, 0.25, 0.5074, 0.75, 0.5074, 0.5, 0.5074, 0.5, 0.5074, 0.75, 0.5662, 0.0, 0.5809, 0.0, 0.5809, 0.25, 0.5662, 0.25, 0.5809, 0.0, 0.5956, 0.0, 0.5956, 0.25, 0.5809, 0.25, 0.4632, 0.5, 0.4632, 0.25, 0.4632, 0.25, 0.4632, 0.5, 0.125, 0.5, 0.375, 0.5, 0.375, 0.75, 0.125, 0.75, 0.375, 0.75, 0.3897, 0.75, 0.3897, 1.0, 0.375, 1.0, 0.4191, 0.75, 0.4338, 0.75, 0.4338, 1.0, 0.4191, 1.0, 0.4632, 0.75, 0.4779, 0.75, 0.4779, 1.0, 0.4632, 1.0, 0.5074, 0.75, 0.5221, 0.75, 0.5221, 1.0, 0.5074, 1.0, 0.5515, 0.75, 0.5662, 0.75, 0.5662, 1.0, 0.5515, 1.0, 0.5956, 0.75, 0.6103, 0.75, 0.6103, 1.0, 0.5956, 1.0, 0.375, 0.5, 0.3897, 0.5, 0.3897, 0.75, 0.375, 0.75, 0.4191, 0.5, 0.4338, 0.5, 0.4338, 0.75, 0.4191, 0.75, 0.4632, 0.5, 0.4779, 0.5, 0.4779, 0.75, 0.4632, 0.75, 0.5074, 0.5, 0.5221, 0.5, 0.5221, 0.75, 0.5074, 0.75, 0.5515, 0.5, 0.5662, 0.5, 0.5662, 0.75, 0.5515, 0.75, 0.5956, 0.5, 0.6103, 0.5, 0.6103, 0.75, 0.5956, 0.75, 0.375, 0.25, 0.3897, 0.25, 0.3897, 0.5, 0.375, 0.5, 0.4191, 0.25, 0.4338, 0.25, 0.4338, 0.5, 0.4191, 0.5, 0.4632, 0.25, 0.4779, 0.25, 0.4779, 0.5, 0.4632, 0.5, 0.5074, 0.25, 0.5221, 0.25, 0.5221, 0.5, 0.5074, 0.5, 0.5515, 0.25, 0.5662, 0.25, 0.5662, 0.5, 0.5515, 0.5, 0.5956, 0.25, 0.6103, 0.25, 0.6103, 0.5, 0.5956, 0.5, 0.375, 0.0, 0.3897, 0.0, 0.3897, 0.25, 0.375, 0.25, 0.4191, 0.0, 0.4338, 0.0, 0.4338, 0.25, 0.4191, 0.25, 0.4632, 0.0, 0.4779, 0.0, 0.4779, 0.25, 0.4632, 0.25, 0.5074, 0.0, 0.5221, 0.0, 0.5221, 0.25, 0.5074, 0.25, 0.5515, 0.0, 0.5662, 0.0, 0.5662, 0.25, 0.5515, 0.25, 0.5956, 0.0, 0.6103, 0.0, 0.6103, 0.25, 0.5956, 0.25, 0.4191, 0.75, 0.4191, 0.5, 0.4191, 0.5, 0.4191, 0.75, 0.4632, 1.0, 0.4632, 0.75, 0.4632, 0.75, 0.4632, 1.0, 0.3897, 0.25, 0.3897, 0.5, 0.3897, 0.5, 0.3897, 0.25, 0.5515, 0.25, 0.5515, 0.0, 0.5515, 0.0, 0.5515, 0.25, 0.4338, 0.5, 0.4338, 0.75, 0.4338, 0.75, 0.4338, 0.5, 0.5956, 0.5, 0.5956, 0.25, 0.5956, 0.25, 0.5956, 0.5, 0.4779, 0.75, 0.4779, 1.0, 0.4779, 1.0, 0.4779, 0.75, 0.5662, 0.0, 0.5662, 0.25, 0.5662, 0.25, 0.5662, 0.0, 0.6103, 0.25, 0.6103, 0.5, 0.6103, 0.5, 0.6103, 0.25, 0.4191, 0.5, 0.4191, 0.25, 0.4191, 0.25, 0.4191, 0.5, 0.4632, 0.75, 0.4632, 0.5, 0.4632, 0.5, 0.4632, 0.75, 0.3897, 0.0, 0.3897, 0.25, 0.3897, 0.25, 0.3897, 0.0, 0.5074, 1.0, 0.5074, 0.75, 0.5074, 0.75, 0.5074, 1.0, 0.4338, 0.25, 0.4338, 0.5, 0.4338, 0.5, 0.4338, 0.25, 0.5956, 0.25, 0.5956, 0.0, 0.5956, 0.0, 0.5956, 0.25, 0.4779, 0.5, 0.4779, 0.75, 0.4779, 0.75, 0.4779, 0.5, 0.5221, 0.75, 0.5221, 1.0, 0.5221, 1.0, 0.5221, 0.75, 0.6103, 0.0, 0.6103, 0.25, 0.6103, 0.25, 0.6103, 0.0, 0.4191, 0.25, 0.4191, 0.0, 0.4191, 0.0, 0.4191, 0.25, 0.5833, 0.2083, 0.625, 0.2083, 0.625, 0.25, 0.5833, 0.25, 0.5833, 0.4583, 0.625, 0.4583, 0.625, 0.5, 0.5833, 0.5, 0.5833, 0.7083, 0.625, 0.7083, 0.625, 0.75, 0.5833, 0.75, 0.5833, 0.9583, 0.625, 0.9583, 0.625, 1.0, 0.5833, 1.0, 0.3333, 0.7083, 0.375, 0.7083, 0.375, 0.75, 0.3333, 0.75, 0.8333, 0.7083, 0.875, 0.7083, 0.875, 0.75, 0.8333, 0.75, 0.625, 0.7083, 0.6667, 0.7083, 0.6667, 0.75, 0.625, 0.75, 0.6667, 0.7083, 0.7083, 0.7083, 0.7083, 0.75, 0.6667, 0.75, 0.7083, 0.7083, 0.75, 0.7083, 0.75, 0.75, 0.7083, 0.75, 0.75, 0.7083, 0.7917, 0.7083, 0.7917, 0.75, 0.75, 0.75, 0.7917, 0.7083, 0.8333, 0.7083, 0.8333, 0.75, 0.7917, 0.75, 0.625, 0.5, 0.6667, 0.5, 0.6667, 0.5417, 0.625, 0.5417, 0.625, 0.5417, 0.6667, 0.5417, 0.6667, 0.5833, 0.625, 0.5833, 0.625, 0.5833, 0.6667, 0.5833, 0.6667, 0.625, 0.625, 0.625, 0.625, 0.625, 0.6667, 0.625, 0.6667, 0.6667, 0.625, 0.6667, 0.625, 0.6667, 0.6667, 0.6667, 0.6667, 0.7083, 0.625, 0.7083, 0.6667, 0.5, 0.7083, 0.5, 0.7083, 0.5417, 0.6667, 0.5417, 0.6667, 0.5417, 0.7083, 0.5417, 0.7083, 0.5833, 0.6667, 0.5833, 0.6667, 0.5833, 0.7083, 0.5833, 0.7083, 0.625, 0.6667, 0.625, 0.6667, 0.625, 0.7083, 0.625, 0.7083, 0.6667, 0.6667, 0.6667, 0.6667, 0.6667, 0.7083, 0.6667, 0.7083, 0.7083, 0.6667, 0.7083, 0.7083, 0.5, 0.75, 0.5, 0.75, 0.5417, 0.7083, 0.5417, 0.7083, 0.5417, 0.75, 0.5417, 0.75, 0.5833, 0.7083, 0.5833, 0.7083, 0.5833, 0.75, 0.5833, 0.75, 0.625, 0.7083, 0.625, 0.7083, 0.625, 0.75, 0.625, 0.75, 0.6667, 0.7083, 0.6667, 0.7083, 0.6667, 0.75, 0.6667, 0.75, 0.7083, 0.7083, 0.7083, 0.75, 0.5, 0.7917, 0.5, 0.7917, 0.5417, 0.75, 0.5417, 0.75, 0.5417, 0.7917, 0.5417, 0.7917, 0.5833, 0.75, 0.5833, 0.75, 0.5833, 0.7917, 0.5833, 0.7917, 0.625, 0.75, 0.625, 0.75, 0.625, 0.7917, 0.625, 0.7917, 0.6667, 0.75, 0.6667, 0.75, 0.6667, 0.7917, 0.6667, 0.7917, 0.7083, 0.75, 0.7083, 0.7917, 0.5, 0.8333, 0.5, 0.8333, 0.5417, 0.7917, 0.5417, 0.7917, 0.5417, 0.8333, 0.5417, 0.8333, 0.5833, 0.7917, 0.5833, 0.7917, 0.5833, 0.8333, 0.5833, 0.8333, 0.625, 0.7917, 0.625, 0.7917, 0.625, 0.8333, 0.625, 0.8333, 0.6667, 0.7917, 0.6667, 0.7917, 0.6667, 0.8333, 0.6667, 0.8333, 0.7083, 0.7917, 0.7083, 0.8333, 0.5, 0.875, 0.5, 0.875, 0.5417, 0.8333, 0.5417, 0.8333, 0.5417, 0.875, 0.5417, 0.875, 0.5833, 0.8333, 0.5833, 0.8333, 0.5833, 0.875, 0.5833, 0.875, 0.625, 0.8333, 0.625, 0.8333, 0.625, 0.875, 0.625, 0.875, 0.6667, 0.8333, 0.6667, 0.8333, 0.6667, 0.875, 0.6667, 0.875, 0.7083, 0.8333, 0.7083, 0.125, 0.7083, 0.1667, 0.7083, 0.1667, 0.75, 0.125, 0.75, 0.1667, 0.7083, 0.2083, 0.7083, 0.2083, 0.75, 0.1667, 0.75, 0.2083, 0.7083, 0.25, 0.7083, 0.25, 0.75, 0.2083, 0.75, 0.25, 0.7083, 0.2917, 0.7083, 0.2917, 0.75, 0.25, 0.75, 0.2917, 0.7083, 0.3333, 0.7083, 0.3333, 0.75, 0.2917, 0.75, 0.125, 0.5, 0.1667, 0.5, 0.1667, 0.5417, 0.125, 0.5417, 0.125, 0.5417, 0.1667, 0.5417, 0.1667, 0.5833, 0.125, 0.5833, 0.125, 0.5833, 0.1667, 0.5833, 0.1667, 0.625, 0.125, 0.625, 0.125, 0.625, 0.1667, 0.625, 0.1667, 0.6667, 0.125, 0.6667, 0.125, 0.6667, 0.1667, 0.6667, 0.1667, 0.7083, 0.125, 0.7083, 0.1667, 0.5, 0.2083, 0.5, 0.2083, 0.5417, 0.1667, 0.5417, 0.1667, 0.5417, 0.2083, 0.5417, 0.2083, 0.5833, 0.1667, 0.5833, 0.1667, 0.5833, 0.2083, 0.5833, 0.2083, 0.625, 0.1667, 0.625, 0.1667, 0.625, 0.2083, 0.625, 0.2083, 0.6667, 0.1667, 0.6667, 0.1667, 0.6667, 0.2083, 0.6667, 0.2083, 0.7083, 0.1667, 0.7083, 0.2083, 0.5, 0.25, 0.5, 0.25, 0.5417, 0.2083, 0.5417, 0.2083, 0.5417, 0.25, 0.5417, 0.25, 0.5833, 0.2083, 0.5833, 0.2083, 0.5833, 0.25, 0.5833, 0.25, 0.625, 0.2083, 0.625, 0.2083, 0.625, 0.25, 0.625, 0.25, 0.6667, 0.2083, 0.6667, 0.2083, 0.6667, 0.25, 0.6667, 0.25, 0.7083, 0.2083, 0.7083, 0.25, 0.5, 0.2917, 0.5, 0.2917, 0.5417, 0.25, 0.5417, 0.25, 0.5417, 0.2917, 0.5417, 0.2917, 0.5833, 0.25, 0.5833, 0.25, 0.5833, 0.2917, 0.5833, 0.2917, 0.625, 0.25, 0.625, 0.25, 0.625, 0.2917, 0.625, 0.2917, 0.6667, 0.25, 0.6667, 0.25, 0.6667, 0.2917, 0.6667, 0.2917, 0.7083, 0.25, 0.7083, 0.2917, 0.5, 0.3333, 0.5, 0.3333, 0.5417, 0.2917, 0.5417, 0.2917, 0.5417, 0.3333, 0.5417, 0.3333, 0.5833, 0.2917, 0.5833, 0.2917, 0.5833, 0.3333, 0.5833, 0.3333, 0.625, 0.2917, 0.625, 0.2917, 0.625, 0.3333, 0.625, 0.3333, 0.6667, 0.2917, 0.6667, 0.2917, 0.6667, 0.3333, 0.6667, 0.3333, 0.7083, 0.2917, 0.7083, 0.3333, 0.5, 0.375, 0.5, 0.375, 0.5417, 0.3333, 0.5417, 0.3333, 0.5417, 0.375, 0.5417, 0.375, 0.5833, 0.3333, 0.5833, 0.3333, 0.5833, 0.375, 0.5833, 0.375, 0.625, 0.3333, 0.625, 0.3333, 0.625, 0.375, 0.625, 0.375, 0.6667, 0.3333, 0.6667, 0.3333, 0.6667, 0.375, 0.6667, 0.375, 0.7083, 0.3333, 0.7083, 0.375, 0.9583, 0.4167, 0.9583, 0.4167, 1.0, 0.375, 1.0, 0.4167, 0.9583, 0.4583, 0.9583, 0.4583, 1.0, 0.4167, 1.0, 0.4583, 0.9583, 0.5, 0.9583, 0.5, 1.0, 0.4583, 1.0, 0.5, 0.9583, 0.5417, 0.9583, 0.5417, 1.0, 0.5, 1.0, 0.5417, 0.9583, 0.5833, 0.9583, 0.5833, 1.0, 0.5417, 1.0, 0.375, 0.75, 0.4167, 0.75, 0.4167, 0.7917, 0.375, 0.7917, 0.375, 0.7917, 0.4167, 0.7917, 0.4167, 0.8333, 0.375, 0.8333, 0.375, 0.8333, 0.4167, 0.8333, 0.4167, 0.875, 0.375, 0.875, 0.375, 0.875, 0.4167, 0.875, 0.4167, 0.9167, 0.375, 0.9167, 0.375, 0.9167, 0.4167, 0.9167, 0.4167, 0.9583, 0.375, 0.9583, 0.4167, 0.75, 0.4583, 0.75, 0.4583, 0.7917, 0.4167, 0.7917, 0.4167, 0.7917, 0.4583, 0.7917, 0.4583, 0.8333, 0.4167, 0.8333, 0.4167, 0.8333, 0.4583, 0.8333, 0.4583, 0.875, 0.4167, 0.875, 0.4167, 0.875, 0.4583, 0.875, 0.4583, 0.9167, 0.4167, 0.9167, 0.4167, 0.9167, 0.4583, 0.9167, 0.4583, 0.9583, 0.4167, 0.9583, 0.4583, 0.75, 0.5, 0.75, 0.5, 0.7917, 0.4583, 0.7917, 0.4583, 0.7917, 0.5, 0.7917, 0.5, 0.8333, 0.4583, 0.8333, 0.4583, 0.8333, 0.5, 0.8333, 0.5, 0.875, 0.4583, 0.875, 0.4583, 0.875, 0.5, 0.875, 0.5, 0.9167, 0.4583, 0.9167, 0.4583, 0.9167, 0.5, 0.9167, 0.5, 0.9583, 0.4583, 0.9583, 0.5, 0.75, 0.5417, 0.75, 0.5417, 0.7917, 0.5, 0.7917, 0.5, 0.7917, 0.5417, 0.7917, 0.5417, 0.8333, 0.5, 0.8333, 0.5, 0.8333, 0.5417, 0.8333, 0.5417, 0.875, 0.5, 0.875, 0.5, 0.875, 0.5417, 0.875, 0.5417, 0.9167, 0.5, 0.9167, 0.5, 0.9167, 0.5417, 0.9167, 0.5417, 0.9583, 0.5, 0.9583, 0.5417, 0.75, 0.5833, 0.75, 0.5833, 0.7917, 0.5417, 0.7917, 0.5417, 0.7917, 0.5833, 0.7917, 0.5833, 0.8333, 0.5417, 0.8333, 0.5417, 0.8333, 0.5833, 0.8333, 0.5833, 0.875, 0.5417, 0.875, 0.5417, 0.875, 0.5833, 0.875, 0.5833, 0.9167, 0.5417, 0.9167, 0.5417, 0.9167, 0.5833, 0.9167, 0.5833, 0.9583, 0.5417, 0.9583, 0.5833, 0.75, 0.625, 0.75, 0.625, 0.7917, 0.5833, 0.7917, 0.5833, 0.7917, 0.625, 0.7917, 0.625, 0.8333, 0.5833, 0.8333, 0.5833, 0.8333, 0.625, 0.8333, 0.625, 0.875, 0.5833, 0.875, 0.5833, 0.875, 0.625, 0.875, 0.625, 0.9167, 0.5833, 0.9167, 0.5833, 0.9167, 0.625, 0.9167, 0.625, 0.9583, 0.5833, 0.9583, 0.375, 0.7083, 0.4167, 0.7083, 0.4167, 0.75, 0.375, 0.75, 0.4167, 0.7083, 0.4583, 0.7083, 0.4583, 0.75, 0.4167, 0.75, 0.4583, 0.7083, 0.5, 0.7083, 0.5, 0.75, 0.4583, 0.75, 0.5, 0.7083, 0.5417, 0.7083, 0.5417, 0.75, 0.5, 0.75, 0.5417, 0.7083, 0.5833, 0.7083, 0.5833, 0.75, 0.5417, 0.75, 0.375, 0.5, 0.4167, 0.5, 0.4167, 0.5417, 0.375, 0.5417, 0.375, 0.5417, 0.4167, 0.5417, 0.4167, 0.5833, 0.375, 0.5833, 0.375, 0.5833, 0.4167, 0.5833, 0.4167, 0.625, 0.375, 0.625, 0.375, 0.625, 0.4167, 0.625, 0.4167, 0.6667, 0.375, 0.6667, 0.375, 0.6667, 0.4167, 0.6667, 0.4167, 0.7083, 0.375, 0.7083, 0.4167, 0.5, 0.4583, 0.5, 0.4583, 0.5417, 0.4167, 0.5417, 0.4167, 0.5417, 0.4583, 0.5417, 0.4583, 0.5833, 0.4167, 0.5833, 0.4167, 0.5833, 0.4583, 0.5833, 0.4583, 0.625, 0.4167, 0.625, 0.4167, 0.625, 0.4583, 0.625, 0.4583, 0.6667, 0.4167, 0.6667, 0.4167, 0.6667, 0.4583, 0.6667, 0.4583, 0.7083, 0.4167, 0.7083, 0.4583, 0.5, 0.5, 0.5, 0.5, 0.5417, 0.4583, 0.5417, 0.4583, 0.5417, 0.5, 0.5417, 0.5, 0.5833, 0.4583, 0.5833, 0.4583, 0.5833, 0.5, 0.5833, 0.5, 0.625, 0.4583, 0.625, 0.4583, 0.625, 0.5, 0.625, 0.5, 0.6667, 0.4583, 0.6667, 0.4583, 0.6667, 0.5, 0.6667, 0.5, 0.7083, 0.4583, 0.7083, 0.5, 0.5, 0.5417, 0.5, 0.5417, 0.5417, 0.5, 0.5417, 0.5, 0.5417, 0.5417, 0.5417, 0.5417, 0.5833, 0.5, 0.5833, 0.5, 0.5833, 0.5417, 0.5833, 0.5417, 0.625, 0.5, 0.625, 0.5, 0.625, 0.5417, 0.625, 0.5417, 0.6667, 0.5, 0.6667, 0.5, 0.6667, 0.5417, 0.6667, 0.5417, 0.7083, 0.5, 0.7083, 0.5417, 0.5, 0.5833, 0.5, 0.5833, 0.5417, 0.5417, 0.5417, 0.5417, 0.5417, 0.5833, 0.5417, 0.5833, 0.5833, 0.5417, 0.5833, 0.5417, 0.5833, 0.5833, 0.5833, 0.5833, 0.625, 0.5417, 0.625, 0.5417, 0.625, 0.5833, 0.625, 0.5833, 0.6667, 0.5417, 0.6667, 0.5417, 0.6667, 0.5833, 0.6667, 0.5833, 0.7083, 0.5417, 0.7083, 0.5833, 0.5, 0.625, 0.5, 0.625, 0.5417, 0.5833, 0.5417, 0.5833, 0.5417, 0.625, 0.5417, 0.625, 0.5833, 0.5833, 0.5833, 0.5833, 0.5833, 0.625, 0.5833, 0.625, 0.625, 0.5833, 0.625, 0.5833, 0.625, 0.625, 0.625, 0.625, 0.6667, 0.5833, 0.6667, 0.5833, 0.6667, 0.625, 0.6667, 0.625, 0.7083, 0.5833, 0.7083, 0.375, 0.4583, 0.4167, 0.4583, 0.4167, 0.5, 0.375, 0.5, 0.4167, 0.4583, 0.4583, 0.4583, 0.4583, 0.5, 0.4167, 0.5, 0.4583, 0.4583, 0.5, 0.4583, 0.5, 0.5, 0.4583, 0.5, 0.5, 0.4583, 0.5417, 0.4583, 0.5417, 0.5, 0.5, 0.5, 0.5417, 0.4583, 0.5833, 0.4583, 0.5833, 0.5, 0.5417, 0.5, 0.375, 0.25, 0.4167, 0.25, 0.4167, 0.2917, 0.375, 0.2917, 0.4167, 0.25, 0.4583, 0.25, 0.4583, 0.2917, 0.4167, 0.2917, 0.4583, 0.25, 0.5, 0.25, 0.5, 0.2917, 0.4583, 0.2917, 0.5, 0.25, 0.5417, 0.25, 0.5417, 0.2917, 0.5, 0.2917, 0.5417, 0.25, 0.5833, 0.25, 0.5833, 0.2917, 0.5417, 0.2917, 0.5417, 0.2917, 0.5833, 0.2917, 0.5833, 0.3333, 0.5417, 0.3333, 0.5417, 0.3333, 0.5833, 0.3333, 0.5833, 0.375, 0.5417, 0.375, 0.5417, 0.375, 0.5833, 0.375, 0.5833, 0.4167, 0.5417, 0.4167, 0.5417, 0.4167, 0.5833, 0.4167, 0.5833, 0.4583, 0.5417, 0.4583, 0.5833, 0.25, 0.625, 0.25, 0.625, 0.2917, 0.5833, 0.2917, 0.5833, 0.2917, 0.625, 0.2917, 0.625, 0.3333, 0.5833, 0.3333, 0.5833, 0.3333, 0.625, 0.3333, 0.625, 0.375, 0.5833, 0.375, 0.5833, 0.375, 0.625, 0.375, 0.625, 0.4167, 0.5833, 0.4167, 0.5833, 0.4167, 0.625, 0.4167, 0.625, 0.4583, 0.5833, 0.4583, 0.375, 0.2083, 0.4167, 0.2083, 0.4167, 0.25, 0.375, 0.25, 0.4167, 0.2083, 0.4583, 0.2083, 0.4583, 0.25, 0.4167, 0.25, 0.4583, 0.2083, 0.5, 0.2083, 0.5, 0.25, 0.4583, 0.25, 0.5, 0.2083, 0.5417, 0.2083, 0.5417, 0.25, 0.5, 0.25, 0.5417, 0.2083, 0.5833, 0.2083, 0.5833, 0.25, 0.5417, 0.25, 0.375, 0.0, 0.4167, 0.0, 0.4167, 0.04167, 0.375, 0.04167, 0.375, 0.04167, 0.4167, 0.04167, 0.4167, 0.08333, 0.375, 0.08333, 0.375, 0.08333, 0.4167, 0.08333, 0.4167, 0.125, 0.375, 0.125, 0.375, 0.125, 0.4167, 0.125, 0.4167, 0.1667, 0.375, 0.1667, 0.375, 0.1667, 0.4167, 0.1667, 0.4167, 0.2083, 0.375, 0.2083, 0.4167, 0.0, 0.4583, 0.0, 0.4583, 0.04167, 0.4167, 0.04167, 0.4167, 0.04167, 0.4583, 0.04167, 0.4583, 0.08333, 0.4167, 0.08333, 0.4167, 0.08333, 0.4583, 0.08333, 0.4583, 0.125, 0.4167, 0.125, 0.4167, 0.125, 0.4583, 0.125, 0.4583, 0.1667, 0.4167, 0.1667, 0.4167, 0.1667, 0.4583, 0.1667, 0.4583, 0.2083, 0.4167, 0.2083, 0.4583, 0.0, 0.5, 0.0, 0.5, 0.04167, 0.4583, 0.04167, 0.4583, 0.04167, 0.5, 0.04167, 0.5, 0.08333, 0.4583, 0.08333, 0.4583, 0.08333, 0.5, 0.08333, 0.5, 0.125, 0.4583, 0.125, 0.4583, 0.125, 0.5, 0.125, 0.5, 0.1667, 0.4583, 0.1667, 0.4583, 0.1667, 0.5, 0.1667, 0.5, 0.2083, 0.4583, 0.2083, 0.5, 0.0, 0.5417, 0.0, 0.5417, 0.04167, 0.5, 0.04167, 0.5, 0.04167, 0.5417, 0.04167, 0.5417, 0.08333, 0.5, 0.08333, 0.5, 0.08333, 0.5417, 0.08333, 0.5417, 0.125, 0.5, 0.125, 0.5, 0.125, 0.5417, 0.125, 0.5417, 0.1667, 0.5, 0.1667, 0.5, 0.1667, 0.5417, 0.1667, 0.5417, 0.2083, 0.5, 0.2083, 0.5417, 0.0, 0.5833, 0.0, 0.5833, 0.04167, 0.5417, 0.04167, 0.5417, 0.04167, 0.5833, 0.04167, 0.5833, 0.08333, 0.5417, 0.08333, 0.5417, 0.08333, 0.5833, 0.08333, 0.5833, 0.125, 0.5417, 0.125, 0.5417, 0.125, 0.5833, 0.125, 0.5833, 0.1667, 0.5417, 0.1667, 0.5417, 0.1667, 0.5833, 0.1667, 0.5833, 0.2083, 0.5417, 0.2083, 0.5833, 0.0, 0.625, 0.0, 0.625, 0.04167, 0.5833, 0.04167, 0.5833, 0.04167, 0.625, 0.04167, 0.625, 0.08333, 0.5833, 0.08333, 0.5833, 0.08333, 0.625, 0.08333, 0.625, 0.125, 0.5833, 0.125, 0.5833, 0.125, 0.625, 0.125, 0.625, 0.1667, 0.5833, 0.1667, 0.5833, 0.1667, 0.625, 0.1667, 0.625, 0.2083, 0.5833, 0.2083, 0.375, 0.2917, 0.4167, 0.2917, 0.4167, 0.3333, 0.375, 0.3333, 0.4167, 0.2917, 0.4167, 0.2917, 0.375, 0.2917, 0.375, 0.2917, 0.4167, 0.3333, 0.4167, 0.3333, 0.4167, 0.2917, 0.4167, 0.2917, 0.375, 0.3333, 0.375, 0.3333, 0.4167, 0.3333, 0.4167, 0.3333, 0.375, 0.2917, 0.375, 0.2917, 0.375, 0.3333, 0.375, 0.3333, 0.375, 0.3333, 0.4167, 0.3333, 0.4167, 0.375, 0.375, 0.375, 0.4167, 0.3333, 0.4167, 0.3333, 0.375, 0.3333, 0.375, 0.3333, 0.4167, 0.375, 0.4167, 0.375, 0.4167, 0.3333, 0.4167, 0.3333, 0.375, 0.375, 0.375, 0.375, 0.4167, 0.375, 0.4167, 0.375, 0.375, 0.3333, 0.375, 0.3333, 0.375, 0.375, 0.375, 0.375, 0.375, 0.375, 0.4167, 0.375, 0.4167, 0.4167, 0.375, 0.4167, 0.4167, 0.375, 0.4167, 0.375, 0.375, 0.375, 0.375, 0.375, 0.4167, 0.4167, 0.4167, 0.4167, 0.4167, 0.375, 0.4167, 0.375, 0.375, 0.4167, 0.375, 0.4167, 0.4167, 0.4167, 0.4167, 0.4167, 0.375, 0.375, 0.375, 0.375, 0.375, 0.4167, 0.375, 0.4167, 0.375, 0.4167, 0.4167, 0.4167, 0.4167, 0.4583, 0.375, 0.4583, 0.4167, 0.4167, 0.4167, 0.4167, 0.375, 0.4167, 0.375, 0.4167, 0.4167, 0.4583, 0.4167, 0.4583, 0.4167, 0.4167, 0.4167, 0.4167, 0.375, 0.4583, 0.375, 0.4583, 0.4167, 0.4583, 0.4167, 0.4583, 0.375, 0.4167, 0.375, 0.4167, 0.375, 0.4583, 0.375, 0.4583, 0.4167, 0.2917, 0.4583, 0.2917, 0.4583, 0.3333, 0.4167, 0.3333, 0.4583, 0.2917, 0.4583, 0.2917, 0.4167, 0.2917, 0.4167, 0.2917, 0.4583, 0.3333, 0.4583, 0.3333, 0.4583, 0.2917, 0.4583, 0.2917, 0.4167, 0.3333, 0.4167, 0.3333, 0.4583, 0.3333, 0.4583, 0.3333, 0.4167, 0.2917, 0.4167, 0.2917, 0.4167, 0.3333, 0.4167, 0.3333, 0.4167, 0.3333, 0.4583, 0.3333, 0.4583, 0.375, 0.4167, 0.375, 0.4583, 0.3333, 0.4583, 0.3333, 0.4167, 0.3333, 0.4167, 0.3333, 0.4583, 0.375, 0.4583, 0.375, 0.4583, 0.3333, 0.4583, 0.3333, 0.4167, 0.375, 0.4167, 0.375, 0.4583, 0.375, 0.4583, 0.375, 0.4167, 0.3333, 0.4167, 0.3333, 0.4167, 0.375, 0.4167, 0.375, 0.4167, 0.375, 0.4583, 0.375, 0.4583, 0.4167, 0.4167, 0.4167, 0.4583, 0.375, 0.4583, 0.375, 0.4167, 0.375, 0.4167, 0.375, 0.4583, 0.4167, 0.4583, 0.4167, 0.4583, 0.375, 0.4583, 0.375, 0.4167, 0.4167, 0.4167, 0.4167, 0.4583, 0.4167, 0.4583, 0.4167, 0.4167, 0.375, 0.4167, 0.375, 0.4167, 0.4167, 0.4167, 0.4167, 0.4167, 0.4167, 0.4583, 0.4167, 0.4583, 0.4583, 0.4167, 0.4583, 0.4583, 0.4167, 0.4583, 0.4167, 0.4167, 0.4167, 0.4167, 0.4167, 0.4583, 0.4583, 0.4583, 0.4583, 0.4583, 0.4167, 0.4583, 0.4167, 0.4167, 0.4583, 0.4167, 0.4583, 0.4583, 0.4583, 0.4583, 0.4583, 0.4167, 0.4167, 0.4167, 0.4167, 0.4167, 0.4583, 0.4167, 0.4583, 0.4583, 0.2917, 0.5, 0.2917, 0.5, 0.3333, 0.4583, 0.3333, 0.5, 0.2917, 0.5, 0.2917, 0.4583, 0.2917, 0.4583, 0.2917, 0.5, 0.3333, 0.5, 0.3333, 0.5, 0.2917, 0.5, 0.2917, 0.4583, 0.3333, 0.4583, 0.3333, 0.5, 0.3333, 0.5, 0.3333, 0.4583, 0.2917, 0.4583, 0.2917, 0.4583, 0.3333, 0.4583, 0.3333, 0.4583, 0.3333, 0.5, 0.3333, 0.5, 0.375, 0.4583, 0.375, 0.5, 0.3333, 0.5, 0.3333, 0.4583, 0.3333, 0.4583, 0.3333, 0.5, 0.375, 0.5, 0.375, 0.5, 0.3333, 0.5, 0.3333, 0.4583, 0.375, 0.4583, 0.375, 0.5, 0.375, 0.5, 0.375, 0.4583, 0.3333, 0.4583, 0.3333, 0.4583, 0.375, 0.4583, 0.375, 0.4583, 0.375, 0.5, 0.375, 0.5, 0.4167, 0.4583, 0.4167, 0.5, 0.375, 0.5, 0.375, 0.4583, 0.375, 0.4583, 0.375, 0.5, 0.4167, 0.5, 0.4167, 0.5, 0.375, 0.5, 0.375, 0.4583, 0.4167, 0.4583, 0.4167, 0.5, 0.4167, 0.5, 0.4167, 0.4583, 0.375, 0.4583, 0.375, 0.4583, 0.4167, 0.4583, 0.4167, 0.4583, 0.4167, 0.5, 0.4167, 0.5, 0.4583, 0.4583, 0.4583, 0.5, 0.4167, 0.5, 0.4167, 0.4583, 0.4167, 0.4583, 0.4167, 0.5, 0.4583, 0.5, 0.4583, 0.5, 0.4167, 0.5, 0.4167, 0.4583, 0.4583, 0.4583, 0.4583, 0.5, 0.4583, 0.5, 0.4583, 0.4583, 0.4167, 0.4583, 0.4167, 0.4583, 0.4583, 0.4583, 0.4583, 0.5, 0.2917, 0.5417, 0.2917, 0.5417, 0.3333, 0.5, 0.3333, 0.5417, 0.2917, 0.5417, 0.2917, 0.5, 0.2917, 0.5, 0.2917, 0.5417, 0.3333, 0.5417, 0.3333, 0.5417, 0.2917, 0.5417, 0.2917, 0.5, 0.3333, 0.5, 0.3333, 0.5417, 0.3333, 0.5417, 0.3333, 0.5, 0.2917, 0.5, 0.2917, 0.5, 0.3333, 0.5, 0.3333, 0.5, 0.3333, 0.5417, 0.3333, 0.5417, 0.375, 0.5, 0.375, 0.5417, 0.3333, 0.5417, 0.3333, 0.5, 0.3333, 0.5, 0.3333, 0.5417, 0.375, 0.5417, 0.375, 0.5417, 0.3333, 0.5417, 0.3333, 0.5, 0.375, 0.5, 0.375, 0.5417, 0.375, 0.5417, 0.375, 0.5, 0.3333, 0.5, 0.3333, 0.5, 0.375, 0.5, 0.375, 0.5, 0.375, 0.5417, 0.375, 0.5417, 0.4167, 0.5, 0.4167, 0.5417, 0.375, 0.5417, 0.375, 0.5, 0.375, 0.5, 0.375, 0.5417, 0.4167, 0.5417, 0.4167, 0.5417, 0.375, 0.5417, 0.375, 0.5, 0.4167, 0.5, 0.4167, 0.5417, 0.4167, 0.5417, 0.4167, 0.5, 0.375, 0.5, 0.375, 0.5, 0.4167, 0.5, 0.4167, 0.5, 0.4167, 0.5417, 0.4167, 0.5417, 0.4583, 0.5, 0.4583, 0.5417, 0.4167, 0.5417, 0.4167, 0.5, 0.4167, 0.5, 0.4167, 0.5417, 0.4583, 0.5417, 0.4583, 0.5417, 0.4167, 0.5417, 0.4167, 0.5, 0.4583, 0.5, 0.4583, 0.5417, 0.4583, 0.5417, 0.4583, 0.5, 0.4167, 0.5, 0.4167, 0.5, 0.4583, 0.5, 0.4583, 0.625, 0.5, 0.875, 0.5, 0.8633, 0.5117, 0.6367, 0.5117, 0.875, 0.5, 0.875, 0.75, 0.8633, 0.7383, 0.8633, 0.5117, 0.875, 0.75, 0.625, 0.75, 0.6367, 0.7383, 0.8633, 0.7383, 0.625, 0.75, 0.625, 0.5, 0.6367, 0.5117, 0.6367, 0.7383, 0.6367, 0.5117, 0.8633, 0.5117, 0.8633, 0.7383, 0.6367, 0.7383, 0.6367, 0.5117, 0.8633, 0.5117, 0.8633, 0.5117, 0.6367, 0.5117, 0.8633, 0.7383, 0.6367, 0.7383, 0.6367, 0.7383, 0.8633, 0.7383, 0.6367, 0.7383, 0.6367, 0.5117, 0.6367, 0.5117, 0.6367, 0.7383, 0.125, 0.5, 0.375, 0.5, 0.3684, 0.5066, 0.1316, 0.5066, 0.375, 0.5, 0.375, 0.75, 0.3684, 0.7434, 0.3684, 0.5066, 0.375, 0.75, 0.125, 0.75, 0.1316, 0.7434, 0.3684, 0.7434, 0.125, 0.75, 0.125, 0.5, 0.1316, 0.5066, 0.1316, 0.7434, 0.1316, 0.5066, 0.3684, 0.5066, 0.3684, 0.7434, 0.1316, 0.7434, 0.3684, 0.5066, 0.3684, 0.7434, 0.3684, 0.7434, 0.3684, 0.5066, 0.1316, 0.5066, 0.3684, 0.5066, 0.3684, 0.5066, 0.1316, 0.5066, 0.3684, 0.7434, 0.1316, 0.7434, 0.1316, 0.7434, 0.3684, 0.7434])
me_cube_001.materials.append(mat_material_001)
me_cube_001.materials.append(mat_material_002)
me_cube_001.materials.append(mat_material_003)
me_cube_001.materials.append(mat_material_004)
me_cube_001.use_remesh_fix_poles = True
me_cube_001.use_remesh_preserve_attributes = False
me_cube_001.use_mirror_vertex_groups = False
me_cube_001.update()

# ---- objects
ob_light = bpy.data.objects.new('Light', light_light)
ob_cube = bpy.data.objects.new('Cube', me_cube_001)

# ---- transforms, parenting, visibility, modifiers, constraints
ob_light.location = (4.076, 1.005, 5.904)
ob_light.rotation_euler = (0.6503, 0.05522, 1.866)
ob_light.lock_rotations_4d = False
ob_light.empty_display_type = 'ARROWS'
ob_light.color = (0.0, 0.0, 0.0, 0.0)
ob_light.lineart.crease_threshold = 0.0
ob_cube.location = (0.0, 0.0, 0.0)
ob_cube.lineart.crease_threshold = 0.0

# ---- collection membership
col_collection.objects.link(ob_light)
col_collection.objects.link(ob_cube)

# ---- scene / render settings (as saved in the file)
scene.frame_start = 1; scene.frame_end = 250; scene.frame_set(1)
scene.render.engine = 'BLENDER_EEVEE_NEXT'
scene.cycles.use_denoising = False
scene.cycles.samples = 128
scene.cycles.sampling_pattern = 'TABULATED_SOBOL'
scene.cycles.use_adaptive_sampling = False
scene.cycles.use_light_tree = False
scene.view_settings.view_transform = 'Filmic'
bpy.context.view_layer.update()

# ---- added for rendering (the .blend has no active camera): camera
cam_auto = bpy.data.cameras.new('AutoCamera')
cam_auto.lens = 50.0
cam_auto.sensor_width = 36.0
cam_auto.clip_end = 1000.0
ob_auto_camera = bpy.data.objects.new('AutoCamera', cam_auto)
scene.collection.objects.link(ob_auto_camera)
ob_auto_camera.location = (3.20507, -3.84609, 2.56406)
ob_auto_camera.rotation_euler = (1.09748, -7.21219e-08, 0.694738)
scene.camera = ob_auto_camera
bpy.context.view_layer.update()
